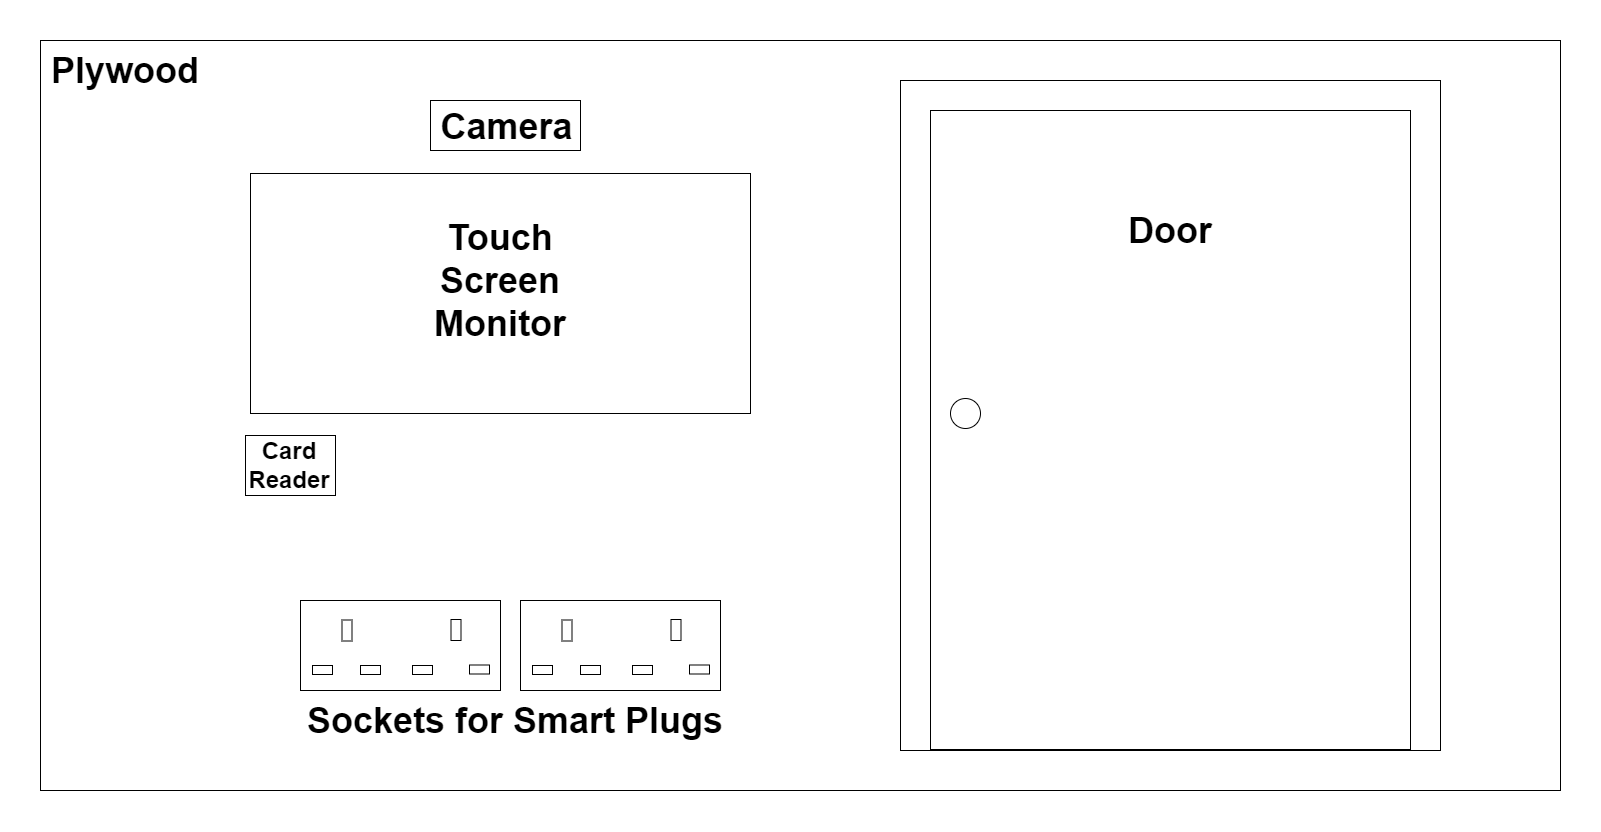

The diagram above was exported from draw.io. Its source (the exported page's mxGraphModel, read from the mxfile embedded in the PNG):
<mxGraphModel dx="2582" dy="1509" grid="1" gridSize="10" guides="1" tooltips="1" connect="1" arrows="1" fold="1" page="1" pageScale="1" pageWidth="1169" pageHeight="827" math="0" shadow="0">
  <root>
    <mxCell id="0" />
    <mxCell id="1" parent="0" />
    <mxCell id="r1ShE6sHiX4EfTQfoEpe-1" value="" style="rounded=0;whiteSpace=wrap;html=1;" vertex="1" parent="1">
      <mxGeometry x="40" y="40" width="1520" height="750" as="geometry" />
    </mxCell>
    <mxCell id="r1ShE6sHiX4EfTQfoEpe-3" value="" style="rounded=0;whiteSpace=wrap;html=1;" vertex="1" parent="1">
      <mxGeometry x="900" y="80" width="540" height="670" as="geometry" />
    </mxCell>
    <mxCell id="r1ShE6sHiX4EfTQfoEpe-4" value="" style="rounded=0;whiteSpace=wrap;html=1;" vertex="1" parent="1">
      <mxGeometry x="930" y="110" width="480" height="639" as="geometry" />
    </mxCell>
    <mxCell id="r1ShE6sHiX4EfTQfoEpe-5" value="" style="ellipse;whiteSpace=wrap;html=1;aspect=fixed;" vertex="1" parent="1">
      <mxGeometry x="950" y="398" width="30" height="30" as="geometry" />
    </mxCell>
    <mxCell id="r1ShE6sHiX4EfTQfoEpe-7" value="" style="rounded=0;whiteSpace=wrap;html=1;" vertex="1" parent="1">
      <mxGeometry x="250" y="173" width="500" height="240" as="geometry" />
    </mxCell>
    <mxCell id="r1ShE6sHiX4EfTQfoEpe-8" value="" style="rounded=0;whiteSpace=wrap;html=1;rotation=90;" vertex="1" parent="1">
      <mxGeometry x="260" y="420" width="60" height="90" as="geometry" />
    </mxCell>
    <mxCell id="r1ShE6sHiX4EfTQfoEpe-33" value="" style="group" vertex="1" connectable="0" parent="1">
      <mxGeometry x="520" y="600" width="200" height="90" as="geometry" />
    </mxCell>
    <mxCell id="r1ShE6sHiX4EfTQfoEpe-19" value="" style="rounded=0;whiteSpace=wrap;html=1;" vertex="1" parent="r1ShE6sHiX4EfTQfoEpe-33">
      <mxGeometry width="200" height="90" as="geometry" />
    </mxCell>
    <mxCell id="r1ShE6sHiX4EfTQfoEpe-20" value="" style="rounded=0;whiteSpace=wrap;html=1;" vertex="1" parent="r1ShE6sHiX4EfTQfoEpe-33">
      <mxGeometry x="12" y="65" width="20" height="9" as="geometry" />
    </mxCell>
    <mxCell id="r1ShE6sHiX4EfTQfoEpe-21" value="" style="rounded=0;whiteSpace=wrap;html=1;rotation=90;" vertex="1" parent="r1ShE6sHiX4EfTQfoEpe-33">
      <mxGeometry x="36" y="25" width="21" height="10" as="geometry" />
    </mxCell>
    <mxCell id="r1ShE6sHiX4EfTQfoEpe-22" value="" style="rounded=0;whiteSpace=wrap;html=1;" vertex="1" parent="r1ShE6sHiX4EfTQfoEpe-33">
      <mxGeometry x="60" y="65" width="20" height="9" as="geometry" />
    </mxCell>
    <mxCell id="r1ShE6sHiX4EfTQfoEpe-24" value="" style="rounded=0;whiteSpace=wrap;html=1;rotation=90;" vertex="1" parent="r1ShE6sHiX4EfTQfoEpe-33">
      <mxGeometry x="145" y="24.5" width="21" height="10" as="geometry" />
    </mxCell>
    <mxCell id="r1ShE6sHiX4EfTQfoEpe-25" value="" style="rounded=0;whiteSpace=wrap;html=1;" vertex="1" parent="r1ShE6sHiX4EfTQfoEpe-33">
      <mxGeometry x="169" y="64.5" width="20" height="9" as="geometry" />
    </mxCell>
    <mxCell id="r1ShE6sHiX4EfTQfoEpe-29" value="" style="rounded=0;whiteSpace=wrap;html=1;" vertex="1" parent="r1ShE6sHiX4EfTQfoEpe-33">
      <mxGeometry x="112" y="65" width="20" height="9" as="geometry" />
    </mxCell>
    <mxCell id="r1ShE6sHiX4EfTQfoEpe-34" value="" style="group" vertex="1" connectable="0" parent="1">
      <mxGeometry x="300" y="600" width="200" height="90" as="geometry" />
    </mxCell>
    <mxCell id="r1ShE6sHiX4EfTQfoEpe-35" value="" style="rounded=0;whiteSpace=wrap;html=1;" vertex="1" parent="r1ShE6sHiX4EfTQfoEpe-34">
      <mxGeometry width="200" height="90" as="geometry" />
    </mxCell>
    <mxCell id="r1ShE6sHiX4EfTQfoEpe-36" value="" style="rounded=0;whiteSpace=wrap;html=1;" vertex="1" parent="r1ShE6sHiX4EfTQfoEpe-34">
      <mxGeometry x="12" y="65" width="20" height="9" as="geometry" />
    </mxCell>
    <mxCell id="r1ShE6sHiX4EfTQfoEpe-37" value="" style="rounded=0;whiteSpace=wrap;html=1;rotation=90;" vertex="1" parent="r1ShE6sHiX4EfTQfoEpe-34">
      <mxGeometry x="36" y="25" width="21" height="10" as="geometry" />
    </mxCell>
    <mxCell id="r1ShE6sHiX4EfTQfoEpe-38" value="" style="rounded=0;whiteSpace=wrap;html=1;" vertex="1" parent="r1ShE6sHiX4EfTQfoEpe-34">
      <mxGeometry x="60" y="65" width="20" height="9" as="geometry" />
    </mxCell>
    <mxCell id="r1ShE6sHiX4EfTQfoEpe-39" value="" style="rounded=0;whiteSpace=wrap;html=1;rotation=90;" vertex="1" parent="r1ShE6sHiX4EfTQfoEpe-34">
      <mxGeometry x="145" y="24.5" width="21" height="10" as="geometry" />
    </mxCell>
    <mxCell id="r1ShE6sHiX4EfTQfoEpe-40" value="" style="rounded=0;whiteSpace=wrap;html=1;" vertex="1" parent="r1ShE6sHiX4EfTQfoEpe-34">
      <mxGeometry x="169" y="64.5" width="20" height="9" as="geometry" />
    </mxCell>
    <mxCell id="r1ShE6sHiX4EfTQfoEpe-41" value="" style="rounded=0;whiteSpace=wrap;html=1;" vertex="1" parent="r1ShE6sHiX4EfTQfoEpe-34">
      <mxGeometry x="112" y="65" width="20" height="9" as="geometry" />
    </mxCell>
    <mxCell id="r1ShE6sHiX4EfTQfoEpe-43" value="&lt;b&gt;&lt;font style=&quot;font-size: 36px;&quot;&gt;Door&lt;/font&gt;&lt;/b&gt;" style="text;html=1;strokeColor=none;fillColor=none;align=center;verticalAlign=middle;whiteSpace=wrap;rounded=0;fontSize=16;fontColor=#000000;" vertex="1" parent="1">
      <mxGeometry x="1100" y="180" width="140" height="100" as="geometry" />
    </mxCell>
    <mxCell id="r1ShE6sHiX4EfTQfoEpe-47" value="" style="group" vertex="1" connectable="0" parent="1">
      <mxGeometry x="430" y="100" width="150" height="50" as="geometry" />
    </mxCell>
    <mxCell id="r1ShE6sHiX4EfTQfoEpe-6" value="" style="rounded=0;whiteSpace=wrap;html=1;" vertex="1" parent="r1ShE6sHiX4EfTQfoEpe-47">
      <mxGeometry width="150" height="50" as="geometry" />
    </mxCell>
    <mxCell id="r1ShE6sHiX4EfTQfoEpe-44" value="&lt;b&gt;&lt;font style=&quot;font-size: 36px;&quot;&gt;Camera&lt;/font&gt;&lt;/b&gt;" style="text;html=1;strokeColor=none;fillColor=none;align=center;verticalAlign=middle;whiteSpace=wrap;rounded=0;fontSize=16;fontColor=#000000;" vertex="1" parent="r1ShE6sHiX4EfTQfoEpe-47">
      <mxGeometry x="13.5" y="3" width="125" height="47" as="geometry" />
    </mxCell>
    <mxCell id="r1ShE6sHiX4EfTQfoEpe-48" value="&lt;b&gt;&lt;font style=&quot;font-size: 36px;&quot;&gt;Touch Screen Monitor&lt;/font&gt;&lt;/b&gt;" style="text;html=1;strokeColor=none;fillColor=none;align=center;verticalAlign=middle;whiteSpace=wrap;rounded=0;fontSize=16;fontColor=#000000;" vertex="1" parent="1">
      <mxGeometry x="430" y="230" width="140" height="100" as="geometry" />
    </mxCell>
    <mxCell id="r1ShE6sHiX4EfTQfoEpe-49" value="&lt;b&gt;&lt;font style=&quot;font-size: 24px;&quot;&gt;Card Reader&lt;/font&gt;&lt;/b&gt;" style="text;html=1;strokeColor=none;fillColor=none;align=center;verticalAlign=middle;whiteSpace=wrap;rounded=0;fontSize=16;fontColor=#000000;" vertex="1" parent="1">
      <mxGeometry x="249" y="442" width="80" height="45" as="geometry" />
    </mxCell>
    <mxCell id="r1ShE6sHiX4EfTQfoEpe-50" value="&lt;b&gt;&lt;font style=&quot;font-size: 36px;&quot;&gt;Sockets for Smart Plugs&lt;/font&gt;&lt;/b&gt;" style="text;html=1;strokeColor=none;fillColor=none;align=center;verticalAlign=middle;whiteSpace=wrap;rounded=0;fontSize=16;fontColor=#000000;" vertex="1" parent="1">
      <mxGeometry x="290" y="700" width="450" height="40" as="geometry" />
    </mxCell>
    <mxCell id="r1ShE6sHiX4EfTQfoEpe-51" value="&lt;b&gt;&lt;font style=&quot;font-size: 36px;&quot;&gt;Plywood&lt;/font&gt;&lt;/b&gt;" style="text;html=1;strokeColor=none;fillColor=none;align=center;verticalAlign=middle;whiteSpace=wrap;rounded=0;fontSize=16;fontColor=#000000;" vertex="1" parent="1">
      <mxGeometry x="50" y="50" width="150" height="40" as="geometry" />
    </mxCell>
  </root>
</mxGraphModel>